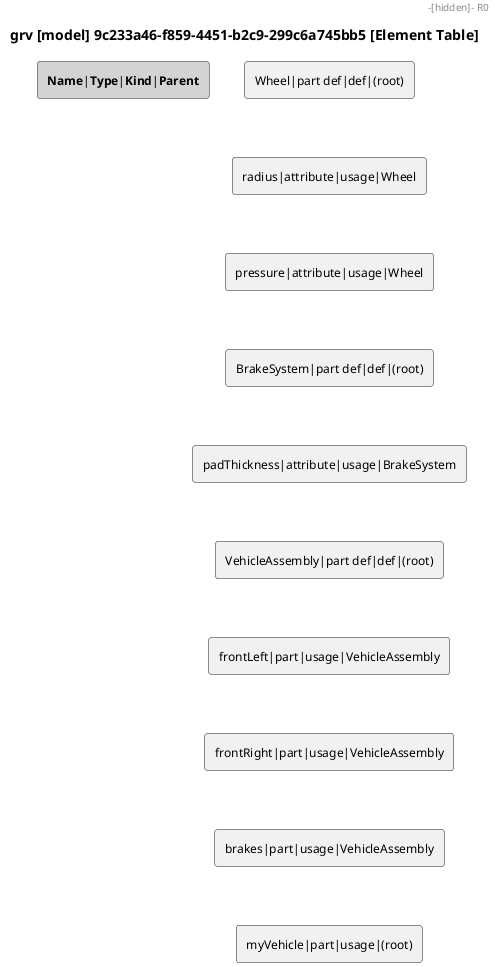

The diagram above was rendered by PlantUML. Its source (embedded in the PNG):
@startuml

skinparam monochrome true
skinparam defaultFontSize 12
skinparam defaultFontName Helvetica

title grv [model] 9c233a46-f859-4451-b2c9-299c6a745bb5 [Element Table]

rectangle "<b>Name</b>|<b>Type</b>|<b>Kind</b>|<b>Parent</b>" as HEADER #LightGray
rectangle "Wheel|part def|def|(root)" as R0
rectangle "radius|attribute|usage|Wheel" as R1
rectangle "pressure|attribute|usage|Wheel" as R2
rectangle "BrakeSystem|part def|def|(root)" as R3
rectangle "padThickness|attribute|usage|BrakeSystem" as R4
rectangle "VehicleAssembly|part def|def|(root)" as R5
rectangle "frontLeft|part|usage|VehicleAssembly" as R6
rectangle "frontRight|part|usage|VehicleAssembly" as R7
rectangle "brakes|part|usage|VehicleAssembly" as R8
rectangle "myVehicle|part|usage|(root)" as R9
HEADER -[hidden]- R0
R0 -[hidden]- R1
R1 -[hidden]- R2
R2 -[hidden]- R3
R3 -[hidden]- R4
R4 -[hidden]- R5
R5 -[hidden]- R6
R6 -[hidden]- R7
R7 -[hidden]- R8
R8 -[hidden]- R9

@enduml